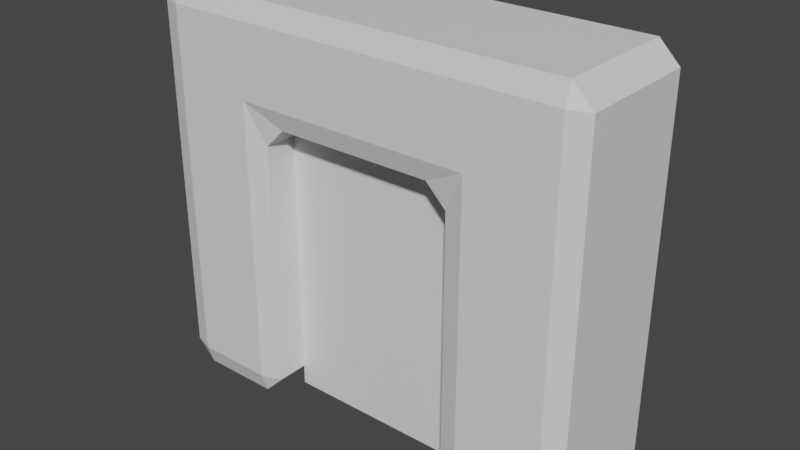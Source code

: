 # Source: Door.blend  (saved by Blender 3.3.6; exported with 4.5.12 LTS)
import bpy
from mathutils import Matrix  # noqa: F401  (used for matrix-valued properties, if any)

bpy.ops.wm.read_factory_settings(use_empty=True)
scene = bpy.context.scene
scene.name = 'Scene'

# ---- collections
col_collection = bpy.data.collections.new('Collection'); scene.collection.children.link(col_collection)

# ---- materials (node trees are filled in below, after node groups)
mat_material = bpy.data.materials.new('Material')
mat_material.alpha_threshold = 0.0
mat_material.use_transparent_shadow = False
mat_material.roughness = 0.5
mat_material.line_color = (0.0, 0.0, 0.0, 1.0)

# ---- material node trees
mat_material.use_nodes = True; mat_material.node_tree.nodes.clear()
_N = mat_material.node_tree.nodes; _L = mat_material.node_tree.links
n0 = _N.new('ShaderNodeOutputMaterial'); n0.name = 'Material Output'; n0.location = (300, 300)
n1 = _N.new('ShaderNodeBsdfPrincipled'); n1.name = 'Principled BSDF'; n1.location = (10, 300)
n1.distribution = 'GGX'
n1.subsurface_method = 'RANDOM_WALK_SKIN'
n1.inputs[3].default_value = 1.45
n1.inputs[27].default_value = (0.0, 0.0, 0.0, 1.0)
n1.inputs[28].default_value = 1.0
_L.new(n1.outputs[0], n0.inputs[0])
n0.is_active_output = True

# ---- world
world_world = bpy.data.worlds.new('World'); scene.world = world_world
world_world.use_nodes = True; world_world.node_tree.nodes.clear()
_N = world_world.node_tree.nodes; _L = world_world.node_tree.links
n0 = _N.new('ShaderNodeOutputWorld'); n0.name = 'World Output'; n0.location = (300, 300)
n1 = _N.new('ShaderNodeBackground'); n1.name = 'Background'; n1.location = (10, 300)
n1.inputs[0].default_value = (0.05088, 0.05088, 0.05088, 1.0)
_L.new(n1.outputs[0], n0.inputs[0])
n0.is_active_output = True
world_world.color = (0.05088, 0.05088, 0.05088)
world_world.use_sun_shadow = False
world_world.sun_shadow_jitter_overblur = 0.0

# ---- meshes
me_cube = bpy.data.meshes.new('Cube')
me_cube.from_pydata([(1.207, 1.0, 1.0), (1.207, 1.0, -1.0), (1.207, -1.0, 1.0), (1.207, -1.0, -1.0), (-1.0, 1.0, 1.0), (-1.0, 1.0, -1.0), (-1.0, -1.0, 1.0), (-1.0, -1.0, -1.0), (-0.4028, 1.0, -1.0), (-0.4028, -1.0, 1.0), (-0.4028, -1.0, -1.0), (-0.4028, 1.0, 1.0), (0.5862, -1.0, -1.0), (0.5862, 1.0, 1.0), (0.5862, 1.0, -1.0), (0.5862, -1.0, 1.0), (1.207, 1.0, 0.4397), (-1.0, -1.0, 0.4397), (1.207, -1.0, 0.4397), (-1.0, 1.0, 0.4397), (-0.4028, 1.0, 0.4397), (-0.4028, -1.0, 0.4397), (0.5862, -1.0, 0.4397), (0.5862, 1.0, 0.4397)], [], [(11, 4, 6, 9), (21, 9, 6, 17), (17, 6, 4, 19), (14, 1, 3, 12), (16, 0, 2, 18), (23, 13, 0, 16), (19, 4, 11, 20), (5, 8, 10, 7), (22, 15, 9, 21), (13, 11, 9, 15), (0, 13, 15, 2), (18, 2, 15, 22), (20, 11, 13, 23), (3, 18, 22, 12), (5, 19, 20, 8), (14, 23, 16, 1), (1, 16, 18, 3), (7, 17, 19, 5), (10, 21, 17, 7), (8, 20, 21, 10), (20, 23, 22, 21), (12, 22, 23, 14)])
_uv = me_cube.uv_layers.new(name='UVMap')
_uv.uv.foreach_set('vector', [0.8004, 0.5, 0.875, 0.5, 0.875, 0.75, 0.8004, 0.75, 0.555, 0.9254, 0.625, 0.9254, 0.625, 1.0, 0.555, 1.0, 0.555, 0.0, 0.625, 0.0, 0.625, 0.25, 0.555, 0.25, 0.3233, 0.5, 0.375, 0.5, 0.375, 0.75, 0.3233, 0.75, 0.555, 0.5, 0.625, 0.5, 0.625, 0.75, 0.555, 0.75, 0.555, 0.4483, 0.625, 0.4483, 0.625, 0.5, 0.555, 0.5, 0.555, 0.25, 0.625, 0.25, 0.625, 0.3246, 0.555, 0.3246, 0.125, 0.5, 0.1996, 0.5, 0.1996, 0.75, 0.125, 0.75, 0.555, 0.8017, 0.625, 0.8017, 0.625, 0.9254, 0.555, 0.9254, 0.6767, 0.5, 0.8004, 0.5, 0.8004, 0.75, 0.6767, 0.75, 0.625, 0.5, 0.6767, 0.5, 0.6767, 0.75, 0.625, 0.75, 0.555, 0.75, 0.625, 0.75, 0.625, 0.8017, 0.555, 0.8017, 0.555, 0.3246, 0.625, 0.3246, 0.625, 0.4483, 0.555, 0.4483, 0.375, 0.75, 0.555, 0.75, 0.555, 0.8017, 0.375, 0.8017, 0.375, 0.25, 0.555, 0.25, 0.555, 0.3246, 0.375, 0.3246, 0.375, 0.4483, 0.555, 0.4483, 0.555, 0.5, 0.375, 0.5, 0.375, 0.5, 0.555, 0.5, 0.555, 0.75, 0.375, 0.75, 0.375, 0.0, 0.555, 0.0, 0.555, 0.25, 0.375, 0.25, 0.375, 0.9254, 0.555, 0.9254, 0.555, 1.0, 0.375, 1.0, 0.1996, 0.5, 0.555, 0.3246, 0.555, 0.9254, 0.1996, 0.75, 0.555, 0.3246, 0.555, 0.4483, 0.555, 0.8017, 0.555, 0.9254, 0.3233, 0.75, 0.555, 0.8017, 0.555, 0.4483, 0.3233, 0.5])
me_cube.materials.append(mat_material)
me_cube.use_mirror_vertex_groups = False
me_cube.update()
me_cube_001 = bpy.data.meshes.new('Cube.001')
me_cube_001.from_pydata([(-0.4028, 1.0, -1.0), (-0.4028, -1.0, -1.0), (0.5862, -1.0, -1.0), (0.5862, 1.0, -1.0), (-0.4028, 1.0, 0.4397), (-0.4028, -1.0, 0.4397), (0.5862, -1.0, 0.4397), (0.5862, 1.0, 0.4397)], [], [(0, 3, 2, 1), (0, 4, 7, 3), (2, 6, 5, 1)])
_uv = me_cube_001.uv_layers.new(name='UVMap')
_uv.uv.foreach_set('vector', [0.1996, 0.5, 0.3233, 0.5, 0.3233, 0.75, 0.1996, 0.75, 0.375, 0.3246, 0.555, 0.3246, 0.555, 0.4483, 0.375, 0.4483, 0.375, 0.8017, 0.555, 0.8017, 0.555, 0.9254, 0.375, 0.9254])
me_cube_001.materials.append(mat_material)
me_cube_001.use_mirror_vertex_groups = False
me_cube_001.update()

# ---- objects
ob_cube = bpy.data.objects.new('Cube', me_cube)
ob_cube_001 = bpy.data.objects.new('Cube.001', me_cube_001)

# ---- transforms, parenting, visibility, modifiers, constraints
ob_cube.location = (0.0, 0.0, 0.1812)
ob_cube.scale = (0.1681, 0.0567, 0.1681)
ob_cube.lock_rotations_4d = False
ob_cube.empty_display_type = 'ARROWS'
ob_cube.lineart.crease_threshold = 0.0
_m = ob_cube.modifiers.new('Bevel', 'BEVEL')
ob_cube_001.location = (0.0, 0.0, 0.1812)
ob_cube_001.scale = (0.1681, 0.0237, 0.1681)
ob_cube_001.lock_rotations_4d = False
ob_cube_001.empty_display_type = 'ARROWS'
ob_cube_001.lineart.crease_threshold = 0.0

# ---- collection membership
col_collection.objects.link(ob_cube)
col_collection.objects.link(ob_cube_001)

# ---- scene / render settings (as saved in the file)
scene.frame_start = 1; scene.frame_end = 250; scene.frame_set(1)
scene.render.engine = 'BLENDER_EEVEE_NEXT'
scene.cycles.sampling_pattern = 'TABULATED_SOBOL'
scene.cycles.use_light_tree = False
scene.view_settings.view_transform = 'Filmic'
bpy.context.view_layer.update()

# ---- added for rendering (the .blend has no active camera and no usable light): camera, sun
cam_auto = bpy.data.cameras.new('AutoCamera')
cam_auto.lens = 50.0
cam_auto.sensor_width = 36.0
cam_auto.clip_end = 1000.0
ob_auto_camera = bpy.data.objects.new('AutoCamera', cam_auto)
scene.collection.objects.link(ob_auto_camera)
ob_auto_camera.location = (0.492262, -0.569829, 0.561116)
ob_auto_camera.rotation_euler = (1.09748, -7.21219e-08, 0.694738)
scene.camera = ob_auto_camera
light_auto_sun = bpy.data.lights.new('AutoSun', 'SUN')
light_auto_sun.energy = 3.0
light_auto_sun.angle = 0.0523599
ob_auto_sun = bpy.data.objects.new('AutoSun', light_auto_sun)
scene.collection.objects.link(ob_auto_sun)
ob_auto_sun.rotation_euler = (0.872665, 0.174533, 0.523599)
bpy.context.view_layer.update()
